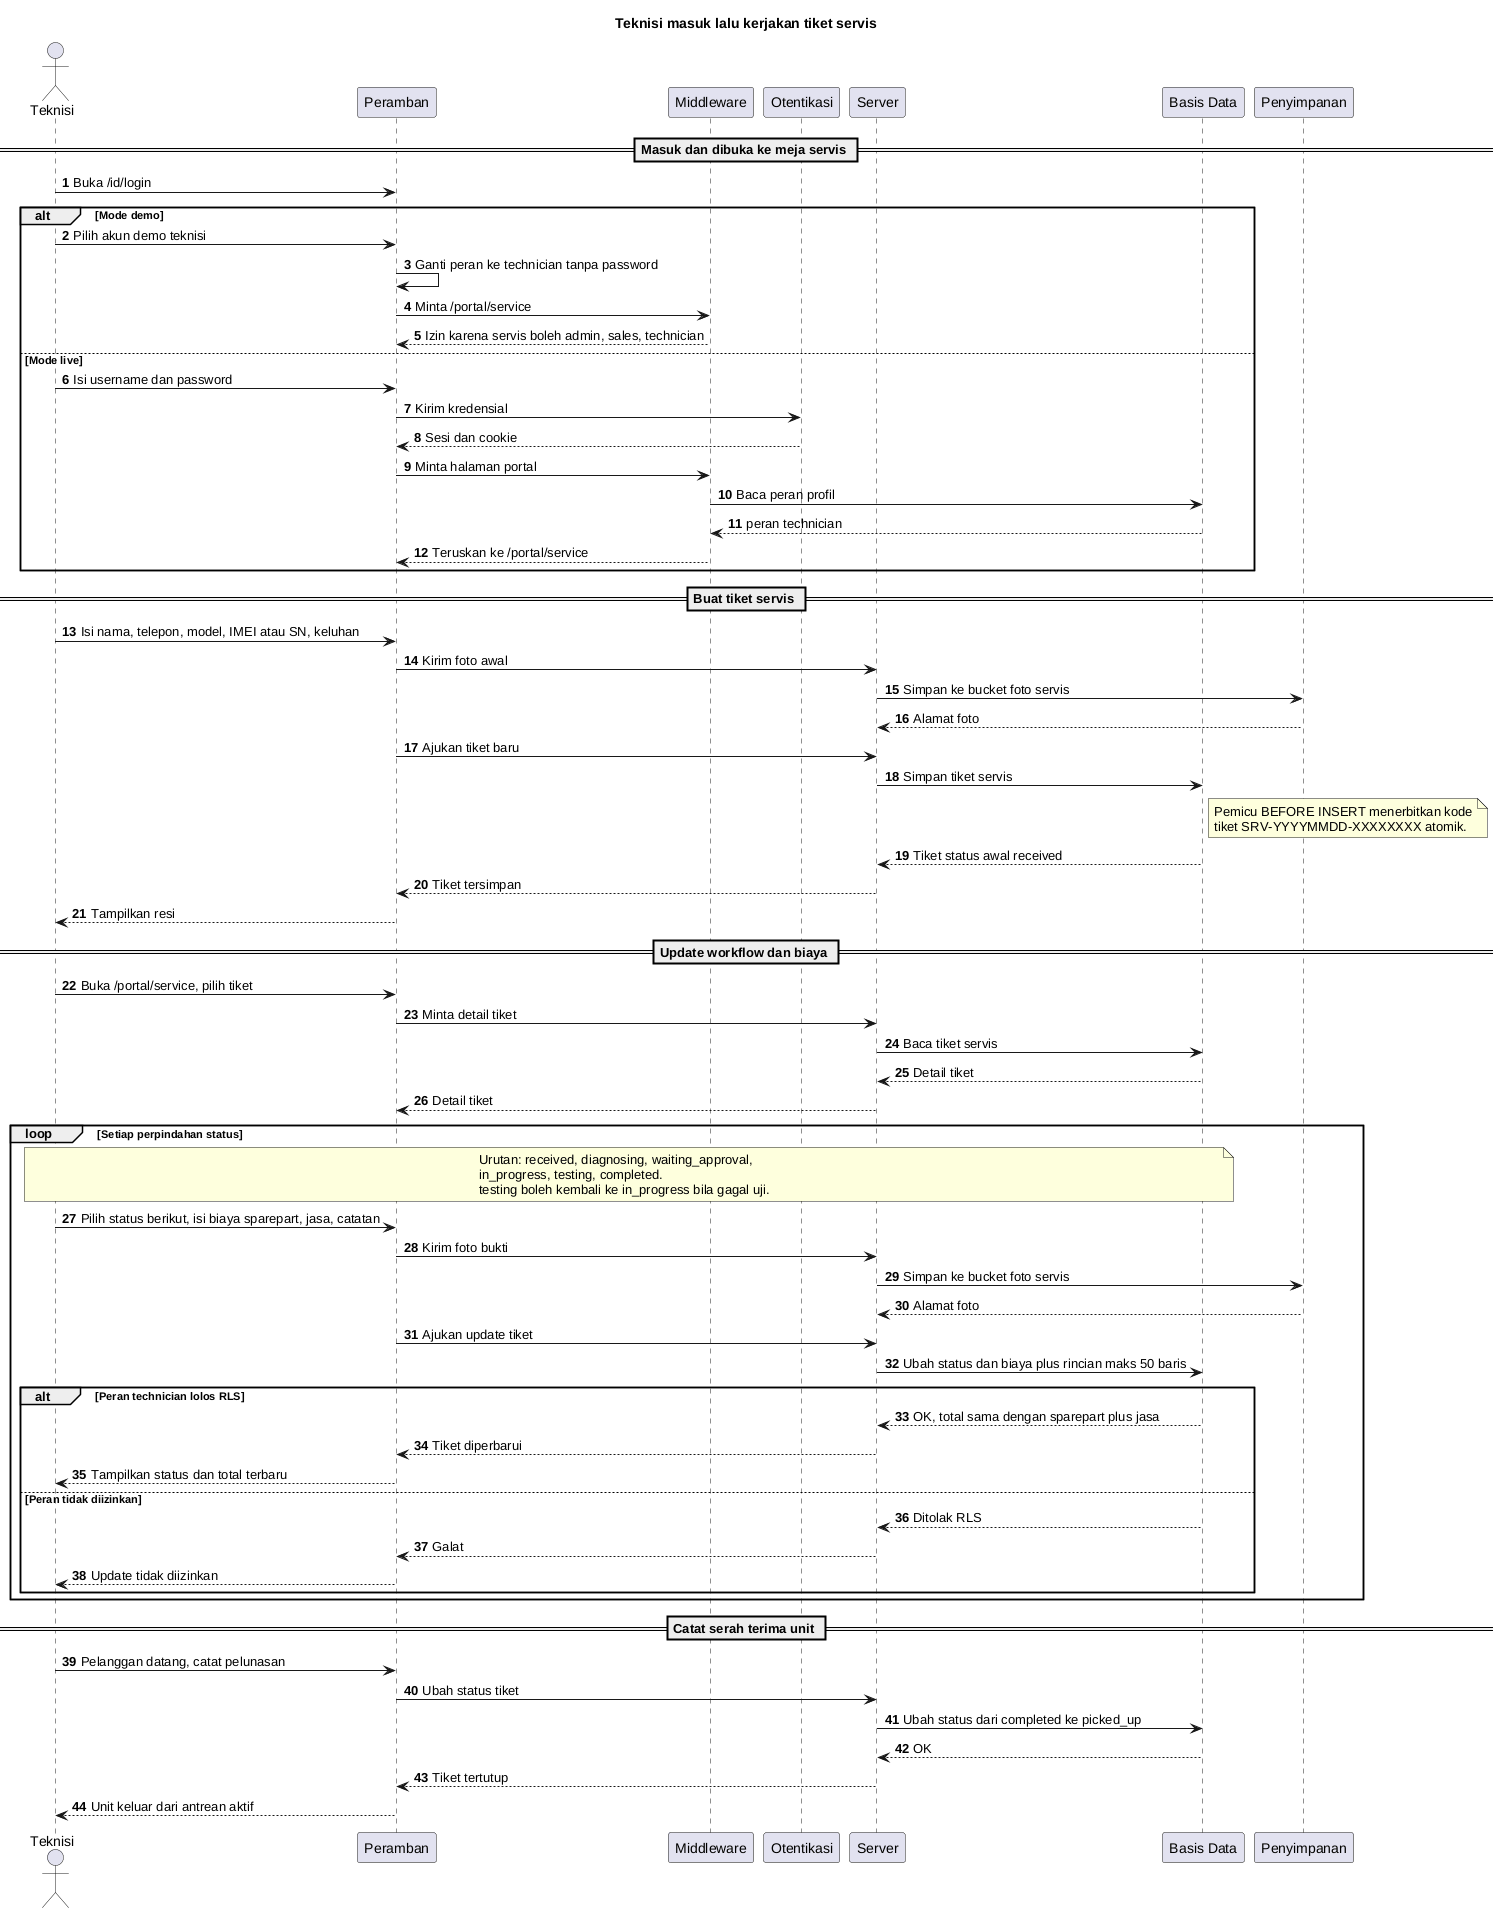

The diagram above was rendered by PlantUML. Its source (embedded in the PNG):
@startuml
title Teknisi masuk lalu kerjakan tiket servis
autonumber
actor Teknisi as T
participant "Peramban" as UI
participant "Middleware" as MW
participant "Otentikasi" as AU
participant "Server" as SV
participant "Basis Data" as DB
participant "Penyimpanan" as ST

== Masuk dan dibuka ke meja servis ==
T -> UI : Buka /id/login
alt Mode demo
  T -> UI : Pilih akun demo teknisi
  UI -> UI : Ganti peran ke technician tanpa password
  UI -> MW : Minta /portal/service
  MW --> UI : Izin karena servis boleh admin, sales, technician
else Mode live
  T -> UI : Isi username dan password
  UI -> AU : Kirim kredensial
  AU --> UI : Sesi dan cookie
  UI -> MW : Minta halaman portal
  MW -> DB : Baca peran profil
  DB --> MW : peran technician
  MW --> UI : Teruskan ke /portal/service
end

== Buat tiket servis ==
T -> UI : Isi nama, telepon, model, IMEI atau SN, keluhan
UI -> SV : Kirim foto awal
SV -> ST : Simpan ke bucket foto servis
ST --> SV : Alamat foto
UI -> SV : Ajukan tiket baru
SV -> DB : Simpan tiket servis
note right of DB
  Pemicu BEFORE INSERT menerbitkan kode
  tiket SRV-YYYYMMDD-XXXXXXXX atomik.
end note
DB --> SV : Tiket status awal received
SV --> UI : Tiket tersimpan
UI --> T : Tampilkan resi

== Update workflow dan biaya ==
T -> UI : Buka /portal/service, pilih tiket
UI -> SV : Minta detail tiket
SV -> DB : Baca tiket servis
DB --> SV : Detail tiket
SV --> UI : Detail tiket
loop Setiap perpindahan status
  note over T,DB
    Urutan: received, diagnosing, waiting_approval,
    in_progress, testing, completed.
    testing boleh kembali ke in_progress bila gagal uji.
  end note
  T -> UI : Pilih status berikut, isi biaya sparepart, jasa, catatan
  UI -> SV : Kirim foto bukti
  SV -> ST : Simpan ke bucket foto servis
  ST --> SV : Alamat foto
  UI -> SV : Ajukan update tiket
  SV -> DB : Ubah status dan biaya plus rincian maks 50 baris
  alt Peran technician lolos RLS
    DB --> SV : OK, total sama dengan sparepart plus jasa
    SV --> UI : Tiket diperbarui
    UI --> T : Tampilkan status dan total terbaru
  else Peran tidak diizinkan
    DB --> SV : Ditolak RLS
    SV --> UI : Galat
    UI --> T : Update tidak diizinkan
  end
end

== Catat serah terima unit ==
T -> UI : Pelanggan datang, catat pelunasan
UI -> SV : Ubah status tiket
SV -> DB : Ubah status dari completed ke picked_up
DB --> SV : OK
SV --> UI : Tiket tertutup
UI --> T : Unit keluar dari antrean aktif
@enduml